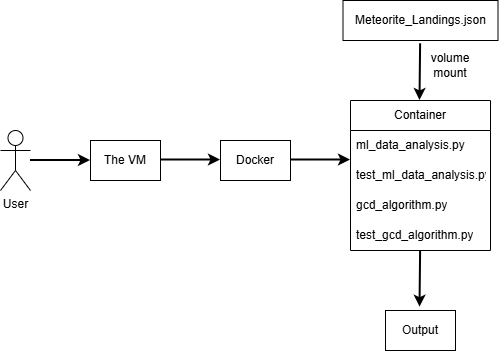

The diagram above was exported from draw.io. Its source (the exported page's mxGraphModel, read from the mxfile embedded in the PNG):
<mxGraphModel dx="786" dy="463" grid="1" gridSize="10" guides="1" tooltips="1" connect="1" arrows="1" fold="1" page="1" pageScale="1" pageWidth="850" pageHeight="1100" math="0" shadow="0">
  <root>
    <mxCell id="0" />
    <mxCell id="1" parent="0" />
    <mxCell id="I9dfCbGQYe1E2oj7Kyz1-1" parent="1" style="shape=umlActor;verticalLabelPosition=bottom;verticalAlign=top;html=1;outlineConnect=0;" value="User" vertex="1">
      <mxGeometry height="60" width="30" x="130" y="230" as="geometry" />
    </mxCell>
    <mxCell id="I9dfCbGQYe1E2oj7Kyz1-2" edge="1" parent="1" source="I9dfCbGQYe1E2oj7Kyz1-1" style="endArrow=classic;html=1;rounded=0;strokeWidth=2;" target="I9dfCbGQYe1E2oj7Kyz1-3" value="">
      <mxGeometry height="50" relative="1" width="50" as="geometry">
        <mxPoint x="180" y="270" as="sourcePoint" />
        <mxPoint x="220" y="270" as="targetPoint" />
      </mxGeometry>
    </mxCell>
    <mxCell id="I9dfCbGQYe1E2oj7Kyz1-3" parent="1" style="rounded=0;whiteSpace=wrap;html=1;" value="The VM" vertex="1">
      <mxGeometry height="40" width="70" x="220" y="240" as="geometry" />
    </mxCell>
    <mxCell id="I9dfCbGQYe1E2oj7Kyz1-4" edge="1" parent="1" style="endArrow=classic;html=1;rounded=0;strokeWidth=2;" value="">
      <mxGeometry height="50" relative="1" width="50" as="geometry">
        <mxPoint x="290" y="259.5" as="sourcePoint" />
        <mxPoint x="350" y="259.5" as="targetPoint" />
      </mxGeometry>
    </mxCell>
    <mxCell id="I9dfCbGQYe1E2oj7Kyz1-5" parent="1" style="rounded=0;whiteSpace=wrap;html=1;" value="Docker" vertex="1">
      <mxGeometry height="40" width="70" x="350" y="240" as="geometry" />
    </mxCell>
    <mxCell id="I9dfCbGQYe1E2oj7Kyz1-7" parent="1" style="swimlane;fontStyle=0;childLayout=stackLayout;horizontal=1;startSize=30;horizontalStack=0;resizeParent=1;resizeParentMax=0;resizeLast=0;collapsible=1;marginBottom=0;whiteSpace=wrap;html=1;miterlimit=4;autosize=1;resizeHeight=1;" value="Container" vertex="1">
      <mxGeometry height="150" width="140" x="480" y="200" as="geometry" />
    </mxCell>
    <mxCell id="I9dfCbGQYe1E2oj7Kyz1-8" parent="I9dfCbGQYe1E2oj7Kyz1-7" style="text;strokeColor=none;fillColor=none;align=left;verticalAlign=middle;spacingLeft=4;spacingRight=4;overflow=hidden;points=[[0,0.5],[1,0.5]];portConstraint=eastwest;rotatable=0;whiteSpace=wrap;html=1;" value="ml_data_analysis.py" vertex="1">
      <mxGeometry height="30" width="140" y="30" as="geometry" />
    </mxCell>
    <mxCell id="I9dfCbGQYe1E2oj7Kyz1-10" parent="I9dfCbGQYe1E2oj7Kyz1-7" style="text;strokeColor=none;fillColor=none;align=left;verticalAlign=middle;spacingLeft=4;spacingRight=4;overflow=hidden;points=[[0,0.5],[1,0.5]];portConstraint=eastwest;rotatable=0;whiteSpace=wrap;html=1;" value="test_ml_data_analysis.py" vertex="1">
      <mxGeometry height="30" width="140" y="60" as="geometry" />
    </mxCell>
    <mxCell id="I9dfCbGQYe1E2oj7Kyz1-12" parent="I9dfCbGQYe1E2oj7Kyz1-7" style="text;strokeColor=none;fillColor=none;align=left;verticalAlign=middle;spacingLeft=4;spacingRight=4;overflow=hidden;points=[[0,0.5],[1,0.5]];portConstraint=eastwest;rotatable=0;whiteSpace=wrap;html=1;" value="gcd_algorithm.py" vertex="1">
      <mxGeometry height="30" width="140" y="90" as="geometry" />
    </mxCell>
    <mxCell id="I9dfCbGQYe1E2oj7Kyz1-9" parent="I9dfCbGQYe1E2oj7Kyz1-7" style="text;strokeColor=none;fillColor=none;align=left;verticalAlign=middle;spacingLeft=4;spacingRight=4;overflow=hidden;points=[[0,0.5],[1,0.5]];portConstraint=eastwest;rotatable=0;whiteSpace=wrap;html=1;" value="test_gcd_algorithm.py" vertex="1">
      <mxGeometry height="30" width="140" y="120" as="geometry" />
    </mxCell>
    <mxCell id="I9dfCbGQYe1E2oj7Kyz1-11" edge="1" parent="1" style="endArrow=classic;html=1;rounded=0;strokeWidth=2;" value="">
      <mxGeometry height="50" relative="1" width="50" as="geometry">
        <mxPoint x="420" y="259.5" as="sourcePoint" />
        <mxPoint x="480" y="259.5" as="targetPoint" />
      </mxGeometry>
    </mxCell>
    <mxCell id="I9dfCbGQYe1E2oj7Kyz1-14" edge="1" parent="1" style="endArrow=classic;html=1;rounded=0;strokeWidth=2;exitX=0.433;exitY=1.111;exitDx=0;exitDy=0;exitPerimeter=0;" value="">
      <mxGeometry height="50" relative="1" width="50" as="geometry">
        <mxPoint x="550.1199999999999" y="350.00000000000006" as="sourcePoint" />
        <mxPoint x="549.5" y="406.67" as="targetPoint" />
      </mxGeometry>
    </mxCell>
    <mxCell id="I9dfCbGQYe1E2oj7Kyz1-15" parent="1" style="rounded=0;whiteSpace=wrap;html=1;" value="Output" vertex="1">
      <mxGeometry height="40" width="70" x="515" y="410" as="geometry" />
    </mxCell>
    <mxCell id="I9dfCbGQYe1E2oj7Kyz1-18" parent="1" style="rounded=0;whiteSpace=wrap;html=1;" value="&lt;span style=&quot;text-align: left;&quot;&gt;Meteorite_Landings.json&lt;/span&gt;" vertex="1">
      <mxGeometry height="40" width="155" x="472.5" y="100" as="geometry" />
    </mxCell>
    <mxCell id="I9dfCbGQYe1E2oj7Kyz1-19" edge="1" parent="1" style="endArrow=classic;html=1;rounded=0;strokeWidth=2;exitX=0.433;exitY=1.111;exitDx=0;exitDy=0;exitPerimeter=0;" value="">
      <mxGeometry height="50" relative="1" width="50" as="geometry">
        <mxPoint x="550.1199999999999" y="143.33" as="sourcePoint" />
        <mxPoint x="549.5" y="199.99999999999997" as="targetPoint" />
      </mxGeometry>
    </mxCell>
    <mxCell id="I9dfCbGQYe1E2oj7Kyz1-20" parent="1" style="text;html=1;whiteSpace=wrap;strokeColor=none;fillColor=none;align=center;verticalAlign=middle;rounded=0;" value="volume mount" vertex="1">
      <mxGeometry height="30" width="60" x="550" y="150" as="geometry" />
    </mxCell>
  </root>
</mxGraphModel>